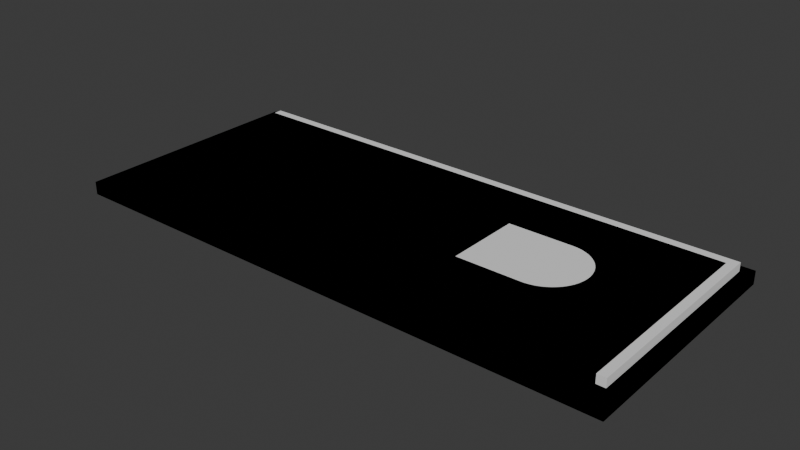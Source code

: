 # Source: battery-pack-door3.blend  (saved by Blender 4.4.32; exported with 4.5.12 LTS)
import bpy
from mathutils import Matrix  # noqa: F401  (used for matrix-valued properties, if any)

bpy.ops.wm.read_factory_settings(use_empty=True)
scene = bpy.context.scene
scene.name = 'Scene'

# ---- collections
col_collection = bpy.data.collections.new('Collection'); scene.collection.children.link(col_collection)

# ---- world
world_world = bpy.data.worlds.new('World'); scene.world = world_world
world_world.use_nodes = True; world_world.node_tree.nodes.clear()
_N = world_world.node_tree.nodes; _L = world_world.node_tree.links
n0 = _N.new('ShaderNodeOutputWorld'); n0.name = 'World Output'; n0.location = (300, 300)
n1 = _N.new('ShaderNodeBackground'); n1.name = 'Background'; n1.location = (10, 300)
n1.inputs[0].default_value = (0.05088, 0.05088, 0.05088, 1.0)
_L.new(n1.outputs[0], n0.inputs[0])
n0.is_active_output = True
world_world.color = (0.05088, 0.05088, 0.05088)
world_world.sun_shadow_jitter_overblur = 0.0

# ---- meshes
me_plane = bpy.data.meshes.new('Plane')
me_plane.from_pydata([(1.15, 1.15, 0.0), (62.85, 1.15, 0.0), (1.15, 25.85, 0.0), (62.85, 25.85, 0.0), (-1.0, 27.0, -1.5), (-1.0, -1.0, -1.5), (64.0, -1.0, -1.5), (64.0, 27.0, -1.5), (-1.0, 27.0, 0.0), (-1.0, -1.0, 0.0), (64.0, -1.0, 0.0), (64.0, 27.0, 0.0), (1.15, 25.85, 0.0), (1.15, 1.15, 0.0), (62.85, 1.15, 0.0), (62.85, 25.85, 0.0), (1.15, 25.85, 0.0), (1.15, 1.15, 0.0), (62.85, 1.15, 0.0), (62.85, 25.85, 0.0), (1.15, 25.85, 0.0), (1.15, 1.15, 0.0), (62.85, 1.15, 0.0), (62.85, 25.85, 0.0), (1.15, 25.85, 1.0), (1.15, 1.15, 1.0), (62.85, 1.15, 1.0), (62.85, 25.85, 1.0), (1.15, 25.85, 0.0)], [(20, 28)], [(3, 1, 14, 15), (5, 6, 7, 4), (11, 8, 4, 7), (9, 10, 6, 5), (10, 11, 7, 6), (8, 9, 5, 4), (2, 0, 9, 8), (0, 1, 10, 9), (1, 3, 11, 10), (3, 2, 8, 11), (12, 15, 19, 16), (0, 2, 12, 13), (2, 3, 15, 12), (1, 0, 13, 14), (19, 18, 22, 23), (14, 13, 17, 18), (15, 14, 18, 19), (13, 12, 16, 17), (23, 22, 26, 27), (17, 16, 20, 21), (16, 19, 23, 20), (18, 17, 21, 22), (25, 24, 27, 26), (21, 20, 24, 25), (20, 23, 27, 24), (22, 21, 25, 26)])
_uv = me_plane.uv_layers.new(name='UVMap')
_uv.uv.foreach_set('vector', [0.9674, 0.9259, 0.9674, 0.07414, 0.9674, 0.07414, 0.9674, 0.9259, 0.0, 0.0, 1.0, 0.0, 1.0, 1.0, 0.0, 1.0, 1.0, 1.0, 0.0, 1.0, 0.0, 1.0, 1.0, 1.0, 0.0, 0.0, 1.0, 0.0, 1.0, 0.0, 0.0, 0.0, 1.0, 0.0, 1.0, 1.0, 1.0, 1.0, 1.0, 0.0, 0.0, 1.0, 0.0, 0.0, 0.0, 0.0, 0.0, 1.0, 0.03258, 0.9259, 0.03258, 0.07414, 0.0, 0.0, 0.0, 1.0, 0.03258, 0.07414, 0.9674, 0.07414, 1.0, 0.0, 0.0, 0.0, 0.9674, 0.07414, 0.9674, 0.9259, 1.0, 1.0, 1.0, 0.0, 0.9674, 0.9259, 0.03258, 0.9259, 0.0, 1.0, 1.0, 1.0, 0.03258, 0.9259, 0.9674, 0.9259, 0.9674, 0.9259, 0.03258, 0.9259, 0.03258, 0.07414, 0.03258, 0.9259, 0.03258, 0.9259, 0.03258, 0.07414, 0.03258, 0.9259, 0.9674, 0.9259, 0.9674, 0.9259, 0.03258, 0.9259, 0.9674, 0.07414, 0.03258, 0.07414, 0.03258, 0.07414, 0.9674, 0.07414, 0.9674, 0.9259, 0.9674, 0.07414, 0.9674, 0.07414, 0.9674, 0.9259, 0.9674, 0.07414, 0.03258, 0.07414, 0.03258, 0.07414, 0.9674, 0.07414, 0.9674, 0.9259, 0.9674, 0.07414, 0.9674, 0.07414, 0.9674, 0.9259, 0.03258, 0.07414, 0.03258, 0.9259, 0.03258, 0.9259, 0.03258, 0.07414, 0.9674, 0.9259, 0.9674, 0.07414, 0.9674, 0.07414, 0.9674, 0.9259, 0.03258, 0.07414, 0.03258, 0.9259, 0.03258, 0.9259, 0.03258, 0.07414, 0.03258, 0.9259, 0.9674, 0.9259, 0.9674, 0.9259, 0.03258, 0.9259, 0.9674, 0.07414, 0.03258, 0.07414, 0.03258, 0.07414, 0.9674, 0.07414, 0.03258, 0.07414, 0.03258, 0.9259, 0.9674, 0.9259, 0.9674, 0.07414, 0.03258, 0.07414, 0.03258, 0.9259, 0.03258, 0.9259, 0.03258, 0.07414, 0.03258, 0.9259, 0.9674, 0.9259, 0.9674, 0.9259, 0.03258, 0.9259, 0.9674, 0.07414, 0.03258, 0.07414, 0.03258, 0.07414, 0.9674, 0.07414])
me_plane.update()
me_plane_001 = bpy.data.meshes.new('Plane.001')
me_plane_001.from_pydata([(2.15, 2.15, 0.0), (62.85, 2.15, 0.0), (2.15, 25.85, 0.0), (62.85, 25.85, 0.0), (0.0, 28.0, -1.5), (0.0, 0.0, -1.5), (65.0, 0.0, -1.5), (65.0, 28.0, -1.5), (0.0, 28.0, 0.0), (0.0, 0.0, 0.0), (65.0, 0.0, 0.0), (65.0, 28.0, 0.0), (2.15, 25.85, 1.0), (2.15, 2.15, 1.0), (62.85, 2.15, 1.0), (62.85, 25.85, 1.0), (54.3, 15.01, -1.5), (54.34, 14.97, 1.0), (54.28, 14.57, -1.5), (54.32, 14.53, 1.0), (54.22, 15.89, -1.5), (54.25, 15.85, 1.0), (54.28, 15.45, -1.5), (54.32, 15.41, 1.0), (53.96, 16.73, -1.5), (54.0, 16.69, 1.0), (54.11, 16.31, -1.5), (54.14, 16.28, 1.0), (54.11, 13.7, -1.5), (54.15, 13.66, 1.0), (54.22, 14.13, -1.5), (54.25, 14.09, 1.0), (53.96, 13.28, -1.5), (54.0, 13.25, 1.0), (53.28, 17.86, -1.5), (53.32, 17.83, 1.0), (53.55, 17.51, -1.5), (53.58, 17.47, 1.0), (53.77, 17.13, -1.5), (53.81, 17.09, 1.0), (53.77, 12.89, -1.5), (53.81, 12.85, 1.0), (53.55, 12.51, -1.5), (53.58, 12.47, 1.0), (53.28, 12.15, -1.5), (53.32, 12.12, 1.0), (51.93, 18.98, -1.5), (51.96, 18.94, 1.0), (52.3, 18.75, -1.5), (52.34, 18.71, 1.0), (52.66, 18.49, -1.5), (52.69, 18.45, 1.0), (52.99, 18.19, -1.5), (53.02, 18.15, 1.0), (52.99, 11.82, -1.5), (53.02, 11.79, 1.0), (52.66, 11.53, -1.5), (52.69, 11.49, 1.0), (52.31, 11.27, -1.5), (52.34, 11.23, 1.0), (51.93, 11.04, -1.5), (51.96, 11.0, 1.0), (50.68, 19.42, -1.5), (50.72, 19.39, 1.0), (51.11, 19.31, -1.5), (51.14, 19.28, 1.0), (51.53, 19.17, -1.5), (51.56, 19.13, 1.0), (51.53, 10.85, -1.5), (51.56, 10.81, 1.0), (51.11, 10.7, -1.5), (51.15, 10.66, 1.0), (50.68, 10.59, -1.5), (50.72, 10.56, 1.0), (49.8, 19.51, -1.5), (49.84, 19.47, 1.0), (50.24, 19.49, -1.5), (50.28, 19.45, 1.0), (42.3, 19.51, -1.5), (42.34, 19.47, 1.0), (42.3, 10.51, -1.5), (42.34, 10.47, 1.0), (50.25, 10.53, -1.5), (50.28, 10.49, 1.0), (49.81, 10.51, -1.5), (49.84, 10.47, 1.0)], [], [(2, 12, 15, 3), (5, 4, 78, 80, 84, 82, 72, 70, 68, 60, 58, 56, 54, 44, 42, 40, 32, 28, 30, 18, 16, 7, 6), (10, 6, 7, 11), (8, 4, 5, 9), (11, 7, 4, 8), (9, 5, 6, 10), (2, 8, 9, 0), (0, 9, 10, 1), (1, 10, 11, 3), (3, 11, 8, 2), (13, 14, 15, 17, 19, 31, 29, 33, 41, 43, 45, 55, 57, 59, 61, 69, 71, 73, 83, 85, 81, 79, 12), (1, 14, 13, 0), (3, 15, 14, 1), (0, 13, 12, 2), (80, 81, 85, 84), (52, 53, 51, 50), (78, 79, 81, 80), (22, 23, 21, 20), (54, 55, 45, 44), (50, 51, 49, 48), (46, 47, 67, 66), (48, 49, 47, 46), (58, 59, 57, 56), (60, 61, 59, 58), (68, 69, 61, 60), (42, 43, 41, 40), (44, 45, 43, 42), (82, 83, 73, 72), (28, 29, 31, 30), (56, 57, 55, 54), (20, 21, 27, 26), (40, 41, 33, 32), (70, 71, 69, 68), (4, 7, 16, 22, 20, 26, 24, 38, 36, 34, 52, 50, 48, 46, 66, 64, 62, 76, 74, 78), (84, 85, 83, 82), (15, 12, 79, 75, 77, 63, 65, 67, 47, 49, 51, 53, 35, 37, 39, 25, 27, 21, 23, 17), (36, 37, 35, 34), (66, 67, 65, 64), (62, 63, 77, 76), (76, 77, 75, 74), (38, 39, 37, 36), (32, 33, 29, 28), (18, 19, 17, 16), (72, 73, 71, 70), (74, 75, 79, 78), (26, 27, 25, 24), (30, 31, 19, 18), (16, 17, 23, 22), (34, 35, 53, 52), (64, 65, 63, 62), (24, 25, 39, 38)])
_uv = me_plane_001.uv_layers.new(name='UVMap')
_uv.uv.foreach_set('vector', [0.03308, 0.9232, 0.03308, 0.9232, 0.9669, 0.9232, 0.9669, 0.9232, 0.0, 0.0, 0.0, 1.0, 0.6508, 0.6967, 0.6508, 0.3752, 0.7662, 0.3752, 0.773, 0.376, 0.7797, 0.3783, 0.7863, 0.3822, 0.7927, 0.3875, 0.7989, 0.3942, 0.8047, 0.4023, 0.8102, 0.4117, 0.8152, 0.4223, 0.8198, 0.434, 0.8238, 0.4467, 0.8273, 0.4602, 0.8302, 0.4745, 0.8325, 0.4893, 0.8341, 0.5046, 0.8351, 0.5202, 0.8355, 0.536, 1.0, 1.0, 1.0, 0.0, 1.0, 0.0, 1.0, 0.0, 1.0, 1.0, 1.0, 1.0, 0.0, 1.0, 0.0, 1.0, 0.0, 0.0, 0.0, 0.0, 1.0, 1.0, 1.0, 1.0, 0.0, 1.0, 0.0, 1.0, 0.0, 0.0, 0.0, 0.0, 1.0, 0.0, 1.0, 0.0, 0.03308, 0.9232, 0.0, 1.0, 0.0, 0.0, 0.03308, 0.07679, 0.03308, 0.07679, 0.0, 0.0, 1.0, 0.0, 0.9669, 0.07679, 0.9669, 0.07679, 1.0, 0.0, 1.0, 1.0, 0.9669, 0.9232, 0.9669, 0.9232, 1.0, 1.0, 0.0, 1.0, 0.03308, 0.9232, 0.03308, 0.07679, 0.9669, 0.07679, 0.9669, 0.9232, 0.836, 0.5347, 0.8356, 0.5189, 0.8347, 0.5033, 0.833, 0.488, 0.8307, 0.4732, 0.8278, 0.4589, 0.8243, 0.4454, 0.8203, 0.4327, 0.8157, 0.421, 0.8107, 0.4104, 0.8052, 0.401, 0.7994, 0.3929, 0.7933, 0.3862, 0.7869, 0.3809, 0.7803, 0.377, 0.7735, 0.3747, 0.7668, 0.374, 0.6514, 0.374, 0.6513, 0.6954, 0.03308, 0.9232, 0.9669, 0.07679, 0.9669, 0.07679, 0.03308, 0.07679, 0.03308, 0.07679, 0.9669, 0.9232, 0.9669, 0.9232, 0.9669, 0.07679, 0.9669, 0.07679, 0.03308, 0.07679, 0.03308, 0.07679, 0.03308, 0.9232, 0.03308, 0.9232, 0.0, 0.0, 0.0, 0.0, 0.0, 0.0, 0.0, 0.0, 0.0, 0.0, 0.0, 0.0, 0.0, 0.0, 0.0, 0.0, 0.0, 0.0, 0.0, 0.0, 0.0, 0.0, 0.0, 0.0, 0.0, 0.0, 0.0, 0.0, 0.0, 0.0, 0.0, 0.0, 0.0, 0.0, 0.0, 0.0, 0.0, 0.0, 0.0, 0.0, 0.0, 0.0, 0.0, 0.0, 0.0, 0.0, 0.0, 0.0, 0.0, 0.0, 0.0, 0.0, 0.0, 0.0, 0.0, 0.0, 0.0, 0.0, 0.0, 0.0, 0.0, 0.0, 0.0, 0.0, 0.0, 0.0, 0.0, 0.0, 0.0, 0.0, 0.0, 0.0, 0.0, 0.0, 0.0, 0.0, 0.0, 0.0, 0.0, 0.0, 0.0, 0.0, 0.0, 0.0, 0.0, 0.0, 0.0, 0.0, 0.0, 0.0, 0.0, 0.0, 0.0, 0.0, 0.0, 0.0, 0.0, 0.0, 0.0, 0.0, 0.0, 0.0, 0.0, 0.0, 0.0, 0.0, 0.0, 0.0, 0.0, 0.0, 0.0, 0.0, 0.0, 0.0, 0.0, 0.0, 0.0, 0.0, 0.0, 0.0, 0.0, 0.0, 0.0, 0.0, 0.0, 0.0, 0.0, 0.0, 0.0, 0.0, 0.0, 0.0, 0.0, 0.0, 0.0, 0.0, 0.0, 0.0, 0.0, 0.0, 0.0, 0.0, 0.0, 0.0, 0.0, 0.0, 0.0, 0.0, 0.0, 0.0, 0.0, 0.0, 0.0, 1.0, 1.0, 1.0, 0.8355, 0.536, 0.8351, 0.5517, 0.8341, 0.5673, 0.8325, 0.5826, 0.8302, 0.5975, 0.8273, 0.6117, 0.8238, 0.6253, 0.8197, 0.6379, 0.8152, 0.6496, 0.8101, 0.6602, 0.8047, 0.6696, 0.7988, 0.6777, 0.7927, 0.6845, 0.7863, 0.6898, 0.7797, 0.6936, 0.773, 0.6959, 0.7662, 0.6967, 0.6508, 0.6967, 0.0, 0.0, 0.0, 0.0, 0.0, 0.0, 0.0, 0.0, 0.9669, 0.9232, 0.03308, 0.9232, 0.6513, 0.6954, 0.7667, 0.6954, 0.7735, 0.6946, 0.7802, 0.6923, 0.7868, 0.6885, 0.7932, 0.6832, 0.7994, 0.6764, 0.8052, 0.6683, 0.8107, 0.6589, 0.8157, 0.6483, 0.8203, 0.6367, 0.8243, 0.624, 0.8278, 0.6105, 0.8307, 0.5962, 0.833, 0.5813, 0.8346, 0.566, 0.8356, 0.5504, 0.836, 0.5347, 0.0, 0.0, 0.0, 0.0, 0.0, 0.0, 0.0, 0.0, 0.0, 0.0, 0.0, 0.0, 0.0, 0.0, 0.0, 0.0, 0.0, 0.0, 0.0, 0.0, 0.0, 0.0, 0.0, 0.0, 0.0, 0.0, 0.0, 0.0, 0.0, 0.0, 0.0, 0.0, 0.0, 0.0, 0.0, 0.0, 0.0, 0.0, 0.0, 0.0, 0.0, 0.0, 0.0, 0.0, 0.0, 0.0, 0.0, 0.0, 0.0, 0.0, 0.0, 0.0, 0.0, 0.0, 0.0, 0.0, 0.0, 0.0, 0.0, 0.0, 0.0, 0.0, 0.0, 0.0, 0.0, 0.0, 0.0, 0.0, 0.0, 0.0, 0.0, 0.0, 0.0, 0.0, 0.0, 0.0, 0.0, 0.0, 0.0, 0.0, 0.0, 0.0, 0.0, 0.0, 0.0, 0.0, 0.0, 0.0, 0.0, 0.0, 0.0, 0.0, 0.0, 0.0, 0.0, 0.0, 0.0, 0.0, 0.0, 0.0, 0.0, 0.0, 0.0, 0.0, 0.0, 0.0, 0.0, 0.0, 0.0, 0.0, 0.0, 0.0, 0.0, 0.0, 0.0, 0.0, 0.0, 0.0, 0.0, 0.0])
me_plane_001.update()

# ---- objects
ob_door = bpy.data.objects.new('door', me_plane)
ob_door3 = bpy.data.objects.new('door3', me_plane_001)

# ---- transforms, parenting, visibility, modifiers, constraints
ob_door.location = (1.0, 1.0, 0.0)
ob_door3.location = (0.0, 0.0, 0.0)

# ---- collection membership
col_collection.objects.link(ob_door)
col_collection.objects.link(ob_door3)

# ---- scene / render settings (as saved in the file)
scene.frame_start = 1; scene.frame_end = 250; scene.frame_set(1)
scene.render.engine = 'BLENDER_EEVEE_NEXT'
bpy.context.view_layer.update()

# ---- added for rendering (the .blend has no active camera and no usable light): camera, sun
cam_auto = bpy.data.cameras.new('AutoCamera')
cam_auto.lens = 50.0
cam_auto.sensor_width = 36.0
cam_auto.clip_end = 1149.92
ob_auto_camera = bpy.data.objects.new('AutoCamera', cam_auto)
scene.collection.objects.link(ob_auto_camera)
ob_auto_camera.location = (98.023, -64.6275, 52.1684)
ob_auto_camera.rotation_euler = (1.09748, -7.21219e-08, 0.694738)
scene.camera = ob_auto_camera
light_auto_sun = bpy.data.lights.new('AutoSun', 'SUN')
light_auto_sun.energy = 3.0
light_auto_sun.angle = 0.0523599
ob_auto_sun = bpy.data.objects.new('AutoSun', light_auto_sun)
scene.collection.objects.link(ob_auto_sun)
ob_auto_sun.rotation_euler = (0.872665, 0.174533, 0.523599)
bpy.context.view_layer.update()
